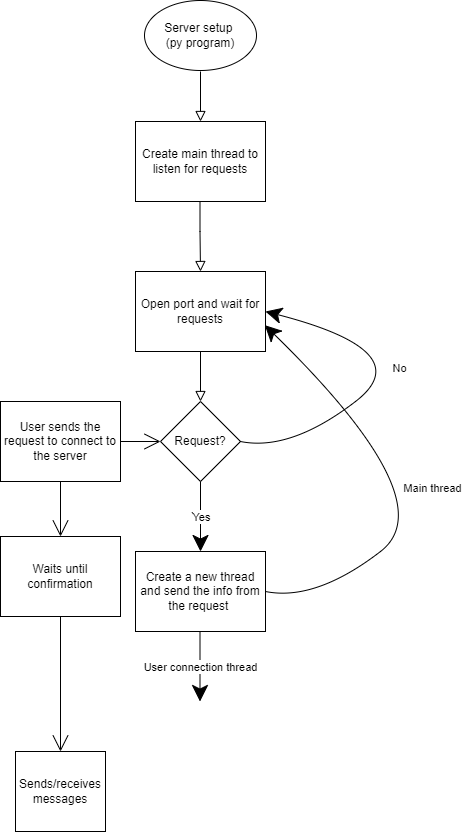

The diagram above was exported from draw.io. Its source (the exported page's mxGraphModel, read from the mxfile embedded in the PNG):
<mxGraphModel dx="605" dy="509" grid="1" gridSize="10" guides="1" tooltips="1" connect="1" arrows="1" fold="1" page="1" pageScale="1" pageWidth="827" pageHeight="1169" math="0" shadow="0">
  <root>
    <mxCell id="WIyWlLk6GJQsqaUBKTNV-0" />
    <mxCell id="WIyWlLk6GJQsqaUBKTNV-1" parent="WIyWlLk6GJQsqaUBKTNV-0" />
    <mxCell id="WIyWlLk6GJQsqaUBKTNV-2" value="" style="rounded=0;html=1;jettySize=auto;orthogonalLoop=1;fontSize=11;endArrow=block;endFill=0;endSize=8;strokeWidth=1;shadow=0;labelBackgroundColor=none;edgeStyle=orthogonalEdgeStyle;" parent="WIyWlLk6GJQsqaUBKTNV-1" edge="1">
      <mxGeometry relative="1" as="geometry">
        <mxPoint x="220" y="120" as="sourcePoint" />
        <mxPoint x="220" y="170" as="targetPoint" />
      </mxGeometry>
    </mxCell>
    <mxCell id="WIyWlLk6GJQsqaUBKTNV-5" value="No" style="edgeStyle=orthogonalEdgeStyle;rounded=0;html=1;jettySize=auto;orthogonalLoop=1;fontSize=11;endArrow=block;endFill=0;endSize=8;strokeWidth=1;shadow=0;labelBackgroundColor=none;" parent="WIyWlLk6GJQsqaUBKTNV-1" target="WIyWlLk6GJQsqaUBKTNV-7" edge="1">
      <mxGeometry y="10" relative="1" as="geometry">
        <mxPoint as="offset" />
        <mxPoint x="270" y="210" as="sourcePoint" />
      </mxGeometry>
    </mxCell>
    <mxCell id="WIyWlLk6GJQsqaUBKTNV-8" value="No" style="rounded=0;html=1;jettySize=auto;orthogonalLoop=1;fontSize=11;endArrow=block;endFill=0;endSize=8;strokeWidth=1;shadow=0;labelBackgroundColor=none;edgeStyle=orthogonalEdgeStyle;" parent="WIyWlLk6GJQsqaUBKTNV-1" target="WIyWlLk6GJQsqaUBKTNV-11" edge="1">
      <mxGeometry x="0.3333" y="20" relative="1" as="geometry">
        <mxPoint as="offset" />
        <mxPoint x="220" y="370" as="sourcePoint" />
      </mxGeometry>
    </mxCell>
    <mxCell id="WIyWlLk6GJQsqaUBKTNV-9" value="Yes" style="edgeStyle=orthogonalEdgeStyle;rounded=0;html=1;jettySize=auto;orthogonalLoop=1;fontSize=11;endArrow=block;endFill=0;endSize=8;strokeWidth=1;shadow=0;labelBackgroundColor=none;" parent="WIyWlLk6GJQsqaUBKTNV-1" source="WIyWlLk6GJQsqaUBKTNV-10" edge="1">
      <mxGeometry y="10" relative="1" as="geometry">
        <mxPoint as="offset" />
        <mxPoint x="320" y="330" as="targetPoint" />
      </mxGeometry>
    </mxCell>
    <mxCell id="CPBlCnee0B-kKBcsPH_--0" value="Server setup &lt;br&gt;(py program)&lt;br&gt;" style="ellipse;whiteSpace=wrap;html=1;hachureGap=4;" vertex="1" parent="WIyWlLk6GJQsqaUBKTNV-1">
      <mxGeometry x="164" y="49" width="112" height="70" as="geometry" />
    </mxCell>
    <mxCell id="CPBlCnee0B-kKBcsPH_--1" value="Create main thread to listen for requests" style="rounded=0;whiteSpace=wrap;html=1;hachureGap=4;" vertex="1" parent="WIyWlLk6GJQsqaUBKTNV-1">
      <mxGeometry x="155" y="170" width="130" height="80" as="geometry" />
    </mxCell>
    <mxCell id="CPBlCnee0B-kKBcsPH_--4" value="" style="rounded=0;html=1;jettySize=auto;orthogonalLoop=1;fontSize=11;endArrow=block;endFill=0;endSize=8;strokeWidth=1;shadow=0;labelBackgroundColor=none;edgeStyle=orthogonalEdgeStyle;" edge="1" parent="WIyWlLk6GJQsqaUBKTNV-1">
      <mxGeometry relative="1" as="geometry">
        <mxPoint x="219.5" y="250" as="sourcePoint" />
        <mxPoint x="220" y="320" as="targetPoint" />
        <Array as="points">
          <mxPoint x="220" y="280" />
          <mxPoint x="220" y="280" />
        </Array>
      </mxGeometry>
    </mxCell>
    <mxCell id="CPBlCnee0B-kKBcsPH_--6" value="Open port and wait for requests" style="rounded=0;whiteSpace=wrap;html=1;hachureGap=4;" vertex="1" parent="WIyWlLk6GJQsqaUBKTNV-1">
      <mxGeometry x="155" y="320" width="130" height="80" as="geometry" />
    </mxCell>
    <mxCell id="CPBlCnee0B-kKBcsPH_--7" value="Request?" style="rhombus;whiteSpace=wrap;html=1;hachureGap=4;" vertex="1" parent="WIyWlLk6GJQsqaUBKTNV-1">
      <mxGeometry x="180" y="450" width="80" height="80" as="geometry" />
    </mxCell>
    <mxCell id="CPBlCnee0B-kKBcsPH_--8" value="" style="rounded=0;html=1;jettySize=auto;orthogonalLoop=1;fontSize=11;endArrow=block;endFill=0;endSize=8;strokeWidth=1;shadow=0;labelBackgroundColor=none;edgeStyle=orthogonalEdgeStyle;entryX=0.5;entryY=0;entryDx=0;entryDy=0;" edge="1" parent="WIyWlLk6GJQsqaUBKTNV-1" target="CPBlCnee0B-kKBcsPH_--7">
      <mxGeometry relative="1" as="geometry">
        <mxPoint x="220" y="400" as="sourcePoint" />
        <mxPoint x="360.5" y="490" as="targetPoint" />
        <Array as="points" />
      </mxGeometry>
    </mxCell>
    <mxCell id="CPBlCnee0B-kKBcsPH_--11" value="" style="endArrow=classic;html=1;rounded=0;startSize=14;endSize=14;sourcePerimeterSpacing=8;targetPerimeterSpacing=8;curved=1;entryX=1;entryY=0.5;entryDx=0;entryDy=0;exitX=1;exitY=0.5;exitDx=0;exitDy=0;" edge="1" parent="WIyWlLk6GJQsqaUBKTNV-1" source="CPBlCnee0B-kKBcsPH_--7" target="CPBlCnee0B-kKBcsPH_--6">
      <mxGeometry relative="1" as="geometry">
        <mxPoint x="180" y="470" as="sourcePoint" />
        <mxPoint x="460" y="470" as="targetPoint" />
        <Array as="points">
          <mxPoint x="310" y="500" />
          <mxPoint x="440" y="400" />
        </Array>
      </mxGeometry>
    </mxCell>
    <mxCell id="CPBlCnee0B-kKBcsPH_--12" value="No" style="edgeLabel;resizable=0;html=1;align=center;verticalAlign=middle;hachureGap=4;" connectable="0" vertex="1" parent="CPBlCnee0B-kKBcsPH_--11">
      <mxGeometry relative="1" as="geometry" />
    </mxCell>
    <mxCell id="CPBlCnee0B-kKBcsPH_--17" value="Yes" style="endArrow=classic;html=1;rounded=0;startSize=14;endSize=14;sourcePerimeterSpacing=8;targetPerimeterSpacing=8;curved=1;exitX=0.5;exitY=1;exitDx=0;exitDy=0;" edge="1" parent="WIyWlLk6GJQsqaUBKTNV-1" source="CPBlCnee0B-kKBcsPH_--7">
      <mxGeometry relative="1" as="geometry">
        <mxPoint x="230" y="530" as="sourcePoint" />
        <mxPoint x="220" y="600" as="targetPoint" />
      </mxGeometry>
    </mxCell>
    <mxCell id="CPBlCnee0B-kKBcsPH_--18" value="Yes" style="edgeLabel;resizable=0;html=1;align=center;verticalAlign=middle;hachureGap=4;" connectable="0" vertex="1" parent="CPBlCnee0B-kKBcsPH_--17">
      <mxGeometry relative="1" as="geometry" />
    </mxCell>
    <mxCell id="CPBlCnee0B-kKBcsPH_--19" value="Create a new thread and send the info from the request&amp;nbsp;" style="rounded=0;whiteSpace=wrap;html=1;hachureGap=4;" vertex="1" parent="WIyWlLk6GJQsqaUBKTNV-1">
      <mxGeometry x="155" y="600" width="130" height="80" as="geometry" />
    </mxCell>
    <mxCell id="CPBlCnee0B-kKBcsPH_--20" value="" style="endArrow=classic;html=1;rounded=0;startSize=14;endSize=14;sourcePerimeterSpacing=8;targetPerimeterSpacing=8;curved=1;entryX=0.995;entryY=0.671;entryDx=0;entryDy=0;exitX=1;exitY=0.5;exitDx=0;exitDy=0;entryPerimeter=0;" edge="1" parent="WIyWlLk6GJQsqaUBKTNV-1" target="CPBlCnee0B-kKBcsPH_--6">
      <mxGeometry relative="1" as="geometry">
        <mxPoint x="285" y="640" as="sourcePoint" />
        <mxPoint x="310" y="510" as="targetPoint" />
        <Array as="points">
          <mxPoint x="335" y="650" />
          <mxPoint x="465" y="550" />
        </Array>
      </mxGeometry>
    </mxCell>
    <mxCell id="CPBlCnee0B-kKBcsPH_--21" value="Main thread" style="edgeLabel;resizable=0;html=1;align=center;verticalAlign=middle;hachureGap=4;" connectable="0" vertex="1" parent="CPBlCnee0B-kKBcsPH_--20">
      <mxGeometry relative="1" as="geometry" />
    </mxCell>
    <mxCell id="CPBlCnee0B-kKBcsPH_--22" value="Yes" style="endArrow=classic;html=1;rounded=0;startSize=14;endSize=14;sourcePerimeterSpacing=8;targetPerimeterSpacing=8;curved=1;exitX=0.5;exitY=1;exitDx=0;exitDy=0;" edge="1" parent="WIyWlLk6GJQsqaUBKTNV-1">
      <mxGeometry relative="1" as="geometry">
        <mxPoint x="219.5" y="680" as="sourcePoint" />
        <mxPoint x="219.5" y="750" as="targetPoint" />
      </mxGeometry>
    </mxCell>
    <mxCell id="CPBlCnee0B-kKBcsPH_--23" value="User connection thread" style="edgeLabel;resizable=0;html=1;align=center;verticalAlign=middle;hachureGap=4;" connectable="0" vertex="1" parent="CPBlCnee0B-kKBcsPH_--22">
      <mxGeometry relative="1" as="geometry" />
    </mxCell>
    <mxCell id="CPBlCnee0B-kKBcsPH_--24" value="User sends the request to connect to the server" style="rounded=0;whiteSpace=wrap;html=1;hachureGap=4;" vertex="1" parent="WIyWlLk6GJQsqaUBKTNV-1">
      <mxGeometry x="20" y="450" width="120" height="80" as="geometry" />
    </mxCell>
    <mxCell id="CPBlCnee0B-kKBcsPH_--25" value="" style="edgeStyle=none;orthogonalLoop=1;jettySize=auto;html=1;rounded=0;endArrow=open;startSize=14;endSize=14;sourcePerimeterSpacing=8;targetPerimeterSpacing=8;curved=1;entryX=0;entryY=0.5;entryDx=0;entryDy=0;exitX=1;exitY=0.5;exitDx=0;exitDy=0;" edge="1" parent="WIyWlLk6GJQsqaUBKTNV-1" source="CPBlCnee0B-kKBcsPH_--24" target="CPBlCnee0B-kKBcsPH_--7">
      <mxGeometry width="120" relative="1" as="geometry">
        <mxPoint x="70" y="560" as="sourcePoint" />
        <mxPoint x="190" y="560" as="targetPoint" />
        <Array as="points" />
      </mxGeometry>
    </mxCell>
    <mxCell id="CPBlCnee0B-kKBcsPH_--26" value="Waits until confirmation" style="rounded=0;whiteSpace=wrap;html=1;hachureGap=4;" vertex="1" parent="WIyWlLk6GJQsqaUBKTNV-1">
      <mxGeometry x="20" y="585" width="120" height="80" as="geometry" />
    </mxCell>
    <mxCell id="CPBlCnee0B-kKBcsPH_--27" value="" style="edgeStyle=none;orthogonalLoop=1;jettySize=auto;html=1;rounded=0;endArrow=open;startSize=14;endSize=14;sourcePerimeterSpacing=8;targetPerimeterSpacing=8;curved=1;exitX=0.5;exitY=1;exitDx=0;exitDy=0;entryX=0.5;entryY=0;entryDx=0;entryDy=0;" edge="1" parent="WIyWlLk6GJQsqaUBKTNV-1" source="CPBlCnee0B-kKBcsPH_--24" target="CPBlCnee0B-kKBcsPH_--26">
      <mxGeometry width="120" relative="1" as="geometry">
        <mxPoint x="70" y="560" as="sourcePoint" />
        <mxPoint x="190" y="560" as="targetPoint" />
        <Array as="points" />
      </mxGeometry>
    </mxCell>
    <mxCell id="CPBlCnee0B-kKBcsPH_--28" value="" style="edgeStyle=none;orthogonalLoop=1;jettySize=auto;html=1;rounded=0;endArrow=open;startSize=14;endSize=14;sourcePerimeterSpacing=8;targetPerimeterSpacing=8;curved=1;exitX=0.5;exitY=1;exitDx=0;exitDy=0;" edge="1" parent="WIyWlLk6GJQsqaUBKTNV-1" source="CPBlCnee0B-kKBcsPH_--26">
      <mxGeometry width="120" relative="1" as="geometry">
        <mxPoint x="70" y="660" as="sourcePoint" />
        <mxPoint x="80" y="800" as="targetPoint" />
        <Array as="points" />
      </mxGeometry>
    </mxCell>
    <mxCell id="CPBlCnee0B-kKBcsPH_--29" value="Sends/receives messages" style="rounded=0;whiteSpace=wrap;html=1;hachureGap=4;" vertex="1" parent="WIyWlLk6GJQsqaUBKTNV-1">
      <mxGeometry x="35" y="800" width="90" height="80" as="geometry" />
    </mxCell>
  </root>
</mxGraphModel>